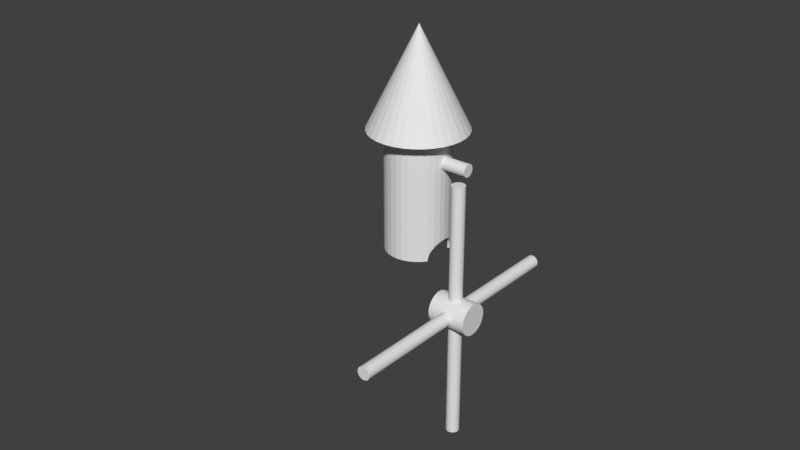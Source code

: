 # Source: windmill.blend  (saved by Blender 2.79.0; exported with 4.5.12 LTS)
import bpy
from mathutils import Matrix  # noqa: F401  (used for matrix-valued properties, if any)

bpy.ops.wm.read_factory_settings(use_empty=True)
scene = bpy.context.scene
scene.name = 'Scene'

# ---- collections
col_collection_5 = bpy.data.collections.new('Collection 5'); scene.collection.children.link(col_collection_5)

# ---- world
world_world = bpy.data.worlds.new('World'); scene.world = world_world
world_world.color = (0.05088, 0.05088, 0.05088)
world_world.use_sun_shadow = False
world_world.sun_shadow_jitter_overblur = 0.0
world_world.cycles.sampling_method = 'MANUAL'

# ---- meshes
me_cylinder_010 = bpy.data.meshes.new('Cylinder.010')
me_cylinder_010.from_pydata([(-3.875e-14, 0.8, -13.22), (0.0, 0.8, 1.0), (0.1561, 0.7846, -13.22), (0.1561, 0.7846, 1.0), (0.3061, 0.7391, -13.22), (0.3061, 0.7391, 1.0), (0.4445, 0.6652, -13.22), (0.4445, 0.6652, 1.0), (0.5657, 0.5657, -13.22), (0.5657, 0.5657, 1.0), (0.6652, 0.4445, -13.22), (0.6652, 0.4445, 1.0), (0.7391, 0.3061, -13.22), (0.7391, 0.3061, 1.0), (0.7846, 0.1561, -13.22), (0.7846, 0.1561, 1.0), (0.8, -1.704e-07, -13.22), (0.8, 6.04e-08, 1.0), (0.7846, -0.1561, -13.22), (0.7846, -0.1561, 1.0), (0.7391, -0.3061, -13.22), (0.7391, -0.3061, 1.0), (0.6652, -0.4445, -13.22), (0.6652, -0.4445, 1.0), (0.5657, -0.5657, -13.22), (0.5657, -0.5657, 1.0), (0.4445, -0.6652, -13.22), (0.4445, -0.6652, 1.0), (0.3061, -0.7391, -13.22), (0.3061, -0.7391, 1.0), (0.1561, -0.7846, -13.22), (0.1561, -0.7846, 1.0), (-2.607e-07, -0.8, -13.22), (-2.607e-07, -0.8, 1.0), (-0.1561, -0.7846, -13.22), (-0.1561, -0.7846, 1.0), (-0.3061, -0.7391, -13.22), (-0.3061, -0.7391, 1.0), (-0.4445, -0.6652, -13.22), (-0.4445, -0.6652, 1.0), (-0.5657, -0.5657, -13.22), (-0.5657, -0.5657, 1.0), (-0.6652, -0.4445, -13.22), (-0.6652, -0.4445, 1.0), (-0.7391, -0.3061, -13.22), (-0.7391, -0.3061, 1.0), (-0.7846, -0.1561, -13.22), (-0.7846, -0.1561, 1.0), (-0.8, 5.417e-07, -13.22), (-0.8, 7.725e-07, 1.0), (-0.7846, 0.1561, -13.22), (-0.7846, 0.1561, 1.0), (-0.7391, 0.3061, -13.22), (-0.7391, 0.3061, 1.0), (-0.6652, 0.4445, -13.22), (-0.6652, 0.4445, 1.0), (-0.5657, 0.5657, -13.22), (-0.5657, 0.5657, 1.0), (-0.4445, 0.6652, -13.22), (-0.4445, 0.6652, 1.0), (-0.3061, 0.7391, -13.22), (-0.3061, 0.7391, 1.0), (-0.1561, 0.7846, -13.22), (-0.1561, 0.7846, 1.0)], [], [(0, 1, 3, 2), (2, 3, 5, 4), (4, 5, 7, 6), (6, 7, 9, 8), (8, 9, 11, 10), (10, 11, 13, 12), (12, 13, 15, 14), (14, 15, 17, 16), (16, 17, 19, 18), (18, 19, 21, 20), (20, 21, 23, 22), (22, 23, 25, 24), (24, 25, 27, 26), (26, 27, 29, 28), (28, 29, 31, 30), (30, 31, 33, 32), (32, 33, 35, 34), (34, 35, 37, 36), (36, 37, 39, 38), (38, 39, 41, 40), (40, 41, 43, 42), (42, 43, 45, 44), (44, 45, 47, 46), (46, 47, 49, 48), (48, 49, 51, 50), (50, 51, 53, 52), (52, 53, 55, 54), (54, 55, 57, 56), (56, 57, 59, 58), (58, 59, 61, 60), (3, 1, 63, 61, 59, 57, 55, 53, 51, 49, 47, 45, 43, 41, 39, 37, 35, 33, 31, 29, 27, 25, 23, 21, 19, 17, 15, 13, 11, 9, 7, 5), (60, 61, 63, 62), (62, 63, 1, 0), (0, 2, 4, 6, 8, 10, 12, 14, 16, 18, 20, 22, 24, 26, 28, 30, 32, 34, 36, 38, 40, 42, 44, 46, 48, 50, 52, 54, 56, 58, 60, 62)])
me_cylinder_010.use_remesh_preserve_volume = False
me_cylinder_010.use_remesh_preserve_attributes = False
me_cylinder_010.use_mirror_vertex_groups = False
me_cylinder_010.update()
me_cylinder_009 = bpy.data.meshes.new('Cylinder.009')
me_cylinder_009.from_pydata([(-3.875e-14, 0.8, -13.22), (0.0, 0.8, 1.0), (0.1561, 0.7846, -13.22), (0.1561, 0.7846, 1.0), (0.3061, 0.7391, -13.22), (0.3061, 0.7391, 1.0), (0.4445, 0.6652, -13.22), (0.4445, 0.6652, 1.0), (0.5657, 0.5657, -13.22), (0.5657, 0.5657, 1.0), (0.6652, 0.4445, -13.22), (0.6652, 0.4445, 1.0), (0.7391, 0.3061, -13.22), (0.7391, 0.3061, 1.0), (0.7846, 0.1561, -13.22), (0.7846, 0.1561, 1.0), (0.8, -1.704e-07, -13.22), (0.8, 6.04e-08, 1.0), (0.7846, -0.1561, -13.22), (0.7846, -0.1561, 1.0), (0.7391, -0.3061, -13.22), (0.7391, -0.3061, 1.0), (0.6652, -0.4445, -13.22), (0.6652, -0.4445, 1.0), (0.5657, -0.5657, -13.22), (0.5657, -0.5657, 1.0), (0.4445, -0.6652, -13.22), (0.4445, -0.6652, 1.0), (0.3061, -0.7391, -13.22), (0.3061, -0.7391, 1.0), (0.1561, -0.7846, -13.22), (0.1561, -0.7846, 1.0), (-2.607e-07, -0.8, -13.22), (-2.607e-07, -0.8, 1.0), (-0.1561, -0.7846, -13.22), (-0.1561, -0.7846, 1.0), (-0.3061, -0.7391, -13.22), (-0.3061, -0.7391, 1.0), (-0.4445, -0.6652, -13.22), (-0.4445, -0.6652, 1.0), (-0.5657, -0.5657, -13.22), (-0.5657, -0.5657, 1.0), (-0.6652, -0.4445, -13.22), (-0.6652, -0.4445, 1.0), (-0.7391, -0.3061, -13.22), (-0.7391, -0.3061, 1.0), (-0.7846, -0.1561, -13.22), (-0.7846, -0.1561, 1.0), (-0.8, 5.417e-07, -13.22), (-0.8, 7.725e-07, 1.0), (-0.7846, 0.1561, -13.22), (-0.7846, 0.1561, 1.0), (-0.7391, 0.3061, -13.22), (-0.7391, 0.3061, 1.0), (-0.6652, 0.4445, -13.22), (-0.6652, 0.4445, 1.0), (-0.5657, 0.5657, -13.22), (-0.5657, 0.5657, 1.0), (-0.4445, 0.6652, -13.22), (-0.4445, 0.6652, 1.0), (-0.3061, 0.7391, -13.22), (-0.3061, 0.7391, 1.0), (-0.1561, 0.7846, -13.22), (-0.1561, 0.7846, 1.0)], [], [(0, 1, 3, 2), (2, 3, 5, 4), (4, 5, 7, 6), (6, 7, 9, 8), (8, 9, 11, 10), (10, 11, 13, 12), (12, 13, 15, 14), (14, 15, 17, 16), (16, 17, 19, 18), (18, 19, 21, 20), (20, 21, 23, 22), (22, 23, 25, 24), (24, 25, 27, 26), (26, 27, 29, 28), (28, 29, 31, 30), (30, 31, 33, 32), (32, 33, 35, 34), (34, 35, 37, 36), (36, 37, 39, 38), (38, 39, 41, 40), (40, 41, 43, 42), (42, 43, 45, 44), (44, 45, 47, 46), (46, 47, 49, 48), (48, 49, 51, 50), (50, 51, 53, 52), (52, 53, 55, 54), (54, 55, 57, 56), (56, 57, 59, 58), (58, 59, 61, 60), (3, 1, 63, 61, 59, 57, 55, 53, 51, 49, 47, 45, 43, 41, 39, 37, 35, 33, 31, 29, 27, 25, 23, 21, 19, 17, 15, 13, 11, 9, 7, 5), (60, 61, 63, 62), (62, 63, 1, 0), (0, 2, 4, 6, 8, 10, 12, 14, 16, 18, 20, 22, 24, 26, 28, 30, 32, 34, 36, 38, 40, 42, 44, 46, 48, 50, 52, 54, 56, 58, 60, 62)])
me_cylinder_009.use_remesh_preserve_volume = False
me_cylinder_009.use_remesh_preserve_attributes = False
me_cylinder_009.use_mirror_vertex_groups = False
me_cylinder_009.update()
me_cylinder_008 = bpy.data.meshes.new('Cylinder.008')
me_cylinder_008.from_pydata([(-3.875e-14, 0.8, -13.22), (0.0, 0.8, 1.0), (0.1561, 0.7846, -13.22), (0.1561, 0.7846, 1.0), (0.3061, 0.7391, -13.22), (0.3061, 0.7391, 1.0), (0.4445, 0.6652, -13.22), (0.4445, 0.6652, 1.0), (0.5657, 0.5657, -13.22), (0.5657, 0.5657, 1.0), (0.6652, 0.4445, -13.22), (0.6652, 0.4445, 1.0), (0.7391, 0.3061, -13.22), (0.7391, 0.3061, 1.0), (0.7846, 0.1561, -13.22), (0.7846, 0.1561, 1.0), (0.8, -1.704e-07, -13.22), (0.8, 6.04e-08, 1.0), (0.7846, -0.1561, -13.22), (0.7846, -0.1561, 1.0), (0.7391, -0.3061, -13.22), (0.7391, -0.3061, 1.0), (0.6652, -0.4445, -13.22), (0.6652, -0.4445, 1.0), (0.5657, -0.5657, -13.22), (0.5657, -0.5657, 1.0), (0.4445, -0.6652, -13.22), (0.4445, -0.6652, 1.0), (0.3061, -0.7391, -13.22), (0.3061, -0.7391, 1.0), (0.1561, -0.7846, -13.22), (0.1561, -0.7846, 1.0), (-2.607e-07, -0.8, -13.22), (-2.607e-07, -0.8, 1.0), (-0.1561, -0.7846, -13.22), (-0.1561, -0.7846, 1.0), (-0.3061, -0.7391, -13.22), (-0.3061, -0.7391, 1.0), (-0.4445, -0.6652, -13.22), (-0.4445, -0.6652, 1.0), (-0.5657, -0.5657, -13.22), (-0.5657, -0.5657, 1.0), (-0.6652, -0.4445, -13.22), (-0.6652, -0.4445, 1.0), (-0.7391, -0.3061, -13.22), (-0.7391, -0.3061, 1.0), (-0.7846, -0.1561, -13.22), (-0.7846, -0.1561, 1.0), (-0.8, 5.417e-07, -13.22), (-0.8, 7.725e-07, 1.0), (-0.7846, 0.1561, -13.22), (-0.7846, 0.1561, 1.0), (-0.7391, 0.3061, -13.22), (-0.7391, 0.3061, 1.0), (-0.6652, 0.4445, -13.22), (-0.6652, 0.4445, 1.0), (-0.5657, 0.5657, -13.22), (-0.5657, 0.5657, 1.0), (-0.4445, 0.6652, -13.22), (-0.4445, 0.6652, 1.0), (-0.3061, 0.7391, -13.22), (-0.3061, 0.7391, 1.0), (-0.1561, 0.7846, -13.22), (-0.1561, 0.7846, 1.0)], [], [(0, 1, 3, 2), (2, 3, 5, 4), (4, 5, 7, 6), (6, 7, 9, 8), (8, 9, 11, 10), (10, 11, 13, 12), (12, 13, 15, 14), (14, 15, 17, 16), (16, 17, 19, 18), (18, 19, 21, 20), (20, 21, 23, 22), (22, 23, 25, 24), (24, 25, 27, 26), (26, 27, 29, 28), (28, 29, 31, 30), (30, 31, 33, 32), (32, 33, 35, 34), (34, 35, 37, 36), (36, 37, 39, 38), (38, 39, 41, 40), (40, 41, 43, 42), (42, 43, 45, 44), (44, 45, 47, 46), (46, 47, 49, 48), (48, 49, 51, 50), (50, 51, 53, 52), (52, 53, 55, 54), (54, 55, 57, 56), (56, 57, 59, 58), (58, 59, 61, 60), (3, 1, 63, 61, 59, 57, 55, 53, 51, 49, 47, 45, 43, 41, 39, 37, 35, 33, 31, 29, 27, 25, 23, 21, 19, 17, 15, 13, 11, 9, 7, 5), (60, 61, 63, 62), (62, 63, 1, 0), (0, 2, 4, 6, 8, 10, 12, 14, 16, 18, 20, 22, 24, 26, 28, 30, 32, 34, 36, 38, 40, 42, 44, 46, 48, 50, 52, 54, 56, 58, 60, 62)])
me_cylinder_008.use_remesh_preserve_volume = False
me_cylinder_008.use_remesh_preserve_attributes = False
me_cylinder_008.use_mirror_vertex_groups = False
me_cylinder_008.update()
me_cylinder_006 = bpy.data.meshes.new('Cylinder.006')
me_cylinder_006.from_pydata([(-3.875e-14, 0.8, -13.22), (0.0, 0.8, 1.0), (0.1561, 0.7846, -13.22), (0.1561, 0.7846, 1.0), (0.3061, 0.7391, -13.22), (0.3061, 0.7391, 1.0), (0.4445, 0.6652, -13.22), (0.4445, 0.6652, 1.0), (0.5657, 0.5657, -13.22), (0.5657, 0.5657, 1.0), (0.6652, 0.4445, -13.22), (0.6652, 0.4445, 1.0), (0.7391, 0.3061, -13.22), (0.7391, 0.3061, 1.0), (0.7846, 0.1561, -13.22), (0.7846, 0.1561, 1.0), (0.8, -1.704e-07, -13.22), (0.8, 6.04e-08, 1.0), (0.7846, -0.1561, -13.22), (0.7846, -0.1561, 1.0), (0.7391, -0.3061, -13.22), (0.7391, -0.3061, 1.0), (0.6652, -0.4445, -13.22), (0.6652, -0.4445, 1.0), (0.5657, -0.5657, -13.22), (0.5657, -0.5657, 1.0), (0.4445, -0.6652, -13.22), (0.4445, -0.6652, 1.0), (0.3061, -0.7391, -13.22), (0.3061, -0.7391, 1.0), (0.1561, -0.7846, -13.22), (0.1561, -0.7846, 1.0), (-2.607e-07, -0.8, -13.22), (-2.607e-07, -0.8, 1.0), (-0.1561, -0.7846, -13.22), (-0.1561, -0.7846, 1.0), (-0.3061, -0.7391, -13.22), (-0.3061, -0.7391, 1.0), (-0.4445, -0.6652, -13.22), (-0.4445, -0.6652, 1.0), (-0.5657, -0.5657, -13.22), (-0.5657, -0.5657, 1.0), (-0.6652, -0.4445, -13.22), (-0.6652, -0.4445, 1.0), (-0.7391, -0.3061, -13.22), (-0.7391, -0.3061, 1.0), (-0.7846, -0.1561, -13.22), (-0.7846, -0.1561, 1.0), (-0.8, 5.417e-07, -13.22), (-0.8, 7.725e-07, 1.0), (-0.7846, 0.1561, -13.22), (-0.7846, 0.1561, 1.0), (-0.7391, 0.3061, -13.22), (-0.7391, 0.3061, 1.0), (-0.6652, 0.4445, -13.22), (-0.6652, 0.4445, 1.0), (-0.5657, 0.5657, -13.22), (-0.5657, 0.5657, 1.0), (-0.4445, 0.6652, -13.22), (-0.4445, 0.6652, 1.0), (-0.3061, 0.7391, -13.22), (-0.3061, 0.7391, 1.0), (-0.1561, 0.7846, -13.22), (-0.1561, 0.7846, 1.0)], [], [(0, 1, 3, 2), (2, 3, 5, 4), (4, 5, 7, 6), (6, 7, 9, 8), (8, 9, 11, 10), (10, 11, 13, 12), (12, 13, 15, 14), (14, 15, 17, 16), (16, 17, 19, 18), (18, 19, 21, 20), (20, 21, 23, 22), (22, 23, 25, 24), (24, 25, 27, 26), (26, 27, 29, 28), (28, 29, 31, 30), (30, 31, 33, 32), (32, 33, 35, 34), (34, 35, 37, 36), (36, 37, 39, 38), (38, 39, 41, 40), (40, 41, 43, 42), (42, 43, 45, 44), (44, 45, 47, 46), (46, 47, 49, 48), (48, 49, 51, 50), (50, 51, 53, 52), (52, 53, 55, 54), (54, 55, 57, 56), (56, 57, 59, 58), (58, 59, 61, 60), (3, 1, 63, 61, 59, 57, 55, 53, 51, 49, 47, 45, 43, 41, 39, 37, 35, 33, 31, 29, 27, 25, 23, 21, 19, 17, 15, 13, 11, 9, 7, 5), (60, 61, 63, 62), (62, 63, 1, 0), (0, 2, 4, 6, 8, 10, 12, 14, 16, 18, 20, 22, 24, 26, 28, 30, 32, 34, 36, 38, 40, 42, 44, 46, 48, 50, 52, 54, 56, 58, 60, 62)])
me_cylinder_006.use_remesh_preserve_volume = False
me_cylinder_006.use_remesh_preserve_attributes = False
me_cylinder_006.use_mirror_vertex_groups = False
me_cylinder_006.update()
me_cylinder_005 = bpy.data.meshes.new('Cylinder.005')
me_cylinder_005.from_pydata([(0.0, 0.8, -1.0), (0.0, 0.8, 1.0), (0.1561, 0.7846, -1.0), (0.1561, 0.7846, 1.0), (0.3061, 0.7391, -1.0), (0.3061, 0.7391, 1.0), (0.4445, 0.6652, -1.0), (0.4445, 0.6652, 1.0), (0.5657, 0.5657, -1.0), (0.5657, 0.5657, 1.0), (0.6652, 0.4445, -1.0), (0.6652, 0.4445, 1.0), (0.7391, 0.3061, -1.0), (0.7391, 0.3061, 1.0), (0.7846, 0.1561, -1.0), (0.7846, 0.1561, 1.0), (0.8, 6.04e-08, -1.0), (0.8, 6.04e-08, 1.0), (0.7846, -0.1561, -1.0), (0.7846, -0.1561, 1.0), (0.7391, -0.3061, -1.0), (0.7391, -0.3061, 1.0), (0.6652, -0.4445, -1.0), (0.6652, -0.4445, 1.0), (0.5657, -0.5657, -1.0), (0.5657, -0.5657, 1.0), (0.4445, -0.6652, -1.0), (0.4445, -0.6652, 1.0), (0.3061, -0.7391, -1.0), (0.3061, -0.7391, 1.0), (0.1561, -0.7846, -1.0), (0.1561, -0.7846, 1.0), (-2.607e-07, -0.8, -1.0), (-2.607e-07, -0.8, 1.0), (-0.1561, -0.7846, -1.0), (-0.1561, -0.7846, 1.0), (-0.3061, -0.7391, -1.0), (-0.3061, -0.7391, 1.0), (-0.4445, -0.6652, -1.0), (-0.4445, -0.6652, 1.0), (-0.5657, -0.5657, -1.0), (-0.5657, -0.5657, 1.0), (-0.6652, -0.4445, -1.0), (-0.6652, -0.4445, 1.0), (-0.7391, -0.3061, -1.0), (-0.7391, -0.3061, 1.0), (-0.7846, -0.1561, -1.0), (-0.7846, -0.1561, 1.0), (-0.8, 7.725e-07, -1.0), (-0.8, 7.725e-07, 1.0), (-0.7846, 0.1561, -1.0), (-0.7846, 0.1561, 1.0), (-0.7391, 0.3061, -1.0), (-0.7391, 0.3061, 1.0), (-0.6652, 0.4445, -1.0), (-0.6652, 0.4445, 1.0), (-0.5657, 0.5657, -1.0), (-0.5657, 0.5657, 1.0), (-0.4445, 0.6652, -1.0), (-0.4445, 0.6652, 1.0), (-0.3061, 0.7391, -1.0), (-0.3061, 0.7391, 1.0), (-0.1561, 0.7846, -1.0), (-0.1561, 0.7846, 1.0), (-0.4673, 0.06398, 1.0), (-0.4548, 0.1254, 1.0), (-0.4346, 0.1836, 1.0), (-0.4072, 0.238, 1.0), (-0.3734, 0.2882, 1.0), (-0.3335, 0.3335, 1.0), (-0.2882, 0.3733, 1.0), (-0.238, 0.4072, 1.0), (-0.1836, 0.4346, 1.0), (-0.1254, 0.4548, 1.0), (-0.06399, 0.4673, 1.0), (-1.146e-05, 0.4716, 1.0), (0.06397, 0.4673, 1.0), (0.1253, 0.4548, 1.0), (0.1835, 0.4346, 1.0), (0.238, 0.4072, 1.0), (0.2882, 0.3733, 1.0), (0.3335, 0.3335, 1.0), (0.3733, 0.2882, 1.0), (0.4072, 0.238, 1.0), (0.4346, 0.1836, 1.0), (0.4548, 0.1254, 1.0), (0.4673, 0.06398, 1.0), (0.4716, 9.537e-07, 1.0), (0.4673, -0.06398, 1.0), (0.4548, -0.1254, 1.0), (0.4346, -0.1836, 1.0), (0.4072, -0.238, 1.0), (0.3733, -0.2882, 1.0), (0.3335, -0.3335, 1.0), (0.2882, -0.3733, 1.0), (0.238, -0.4072, 1.0), (0.1835, -0.4346, 1.0), (0.1253, -0.4548, 1.0), (0.06397, -0.4673, 1.0), (-1.142e-05, -0.4716, 1.0), (-0.06399, -0.4673, 1.0), (-0.1254, -0.4548, 1.0), (-0.1836, -0.4346, 1.0), (-0.238, -0.4072, 1.0), (-0.2882, -0.3733, 1.0), (-0.3335, -0.3335, 1.0), (-0.3734, -0.2882, 1.0), (-0.4072, -0.238, 1.0), (-0.4346, -0.1836, 1.0), (-0.4548, -0.1254, 1.0), (-0.4673, -0.06398, 1.0), (-0.4717, 8.345e-07, 1.0), (-0.4673, 0.06398, -1.0), (-0.4548, 0.1254, -1.0), (-0.4346, 0.1836, -1.0), (-0.4072, 0.238, -1.0), (-0.3734, 0.2882, -1.0), (-0.3335, 0.3335, -1.0), (-0.2882, 0.3733, -1.0), (-0.238, 0.4072, -1.0), (-0.1836, 0.4346, -1.0), (-0.1254, 0.4548, -1.0), (-0.06399, 0.4673, -1.0), (-1.144e-05, 0.4716, -1.0), (0.06397, 0.4673, -1.0), (0.1253, 0.4548, -1.0), (0.1835, 0.4346, -1.0), (0.238, 0.4072, -1.0), (0.2882, 0.3733, -1.0), (0.3335, 0.3335, -1.0), (0.3733, 0.2882, -1.0), (0.4072, 0.238, -1.0), (0.4346, 0.1836, -1.0), (0.4548, 0.1254, -1.0), (0.4673, 0.06398, -1.0), (0.4716, 9.835e-07, -1.0), (0.4673, -0.06398, -1.0), (0.4548, -0.1254, -1.0), (0.4346, -0.1836, -1.0), (0.4072, -0.238, -1.0), (0.3733, -0.2882, -1.0), (0.3335, -0.3335, -1.0), (0.2882, -0.3733, -1.0), (0.238, -0.4072, -1.0), (0.1835, -0.4346, -1.0), (0.1253, -0.4548, -1.0), (0.06397, -0.4673, -1.0), (-1.144e-05, -0.4716, -1.0), (-0.06399, -0.4673, -1.0), (-0.1254, -0.4548, -1.0), (-0.1836, -0.4346, -1.0), (-0.238, -0.4072, -1.0), (-0.2882, -0.3733, -1.0), (-0.3335, -0.3335, -1.0), (-0.3734, -0.2882, -1.0), (-0.4072, -0.238, -1.0), (-0.4346, -0.1836, -1.0), (-0.4548, -0.1254, -1.0), (-0.4673, -0.06398, -1.0), (-0.4717, 1.073e-06, -1.0)], [], [(0, 1, 3, 2), (2, 3, 5, 4), (4, 5, 7, 6), (6, 7, 9, 8), (8, 9, 11, 10), (10, 11, 13, 12), (12, 13, 15, 14), (14, 15, 17, 16), (16, 17, 19, 18), (18, 19, 21, 20), (20, 21, 23, 22), (22, 23, 25, 24), (24, 25, 27, 26), (26, 27, 29, 28), (28, 29, 31, 30), (30, 31, 33, 32), (32, 33, 35, 34), (34, 35, 37, 36), (36, 37, 39, 38), (38, 39, 41, 40), (40, 41, 43, 42), (42, 43, 45, 44), (44, 45, 47, 46), (46, 47, 49, 48), (48, 49, 51, 50), (50, 51, 53, 52), (52, 53, 55, 54), (54, 55, 57, 56), (56, 57, 59, 58), (58, 59, 61, 60), (3, 1, 63, 61, 59, 57, 55, 53, 51, 49, 111, 64, 65, 66, 67, 68, 69, 70, 71, 72, 73, 74, 75, 76, 77, 78, 79, 80, 81, 82, 83, 84, 85, 86, 87, 17, 15, 13, 11, 9, 7, 5), (60, 61, 63, 62), (62, 63, 1, 0), (0, 2, 4, 6, 8, 10, 12, 14, 16, 135, 134, 133, 132, 131, 130, 129, 128, 127, 126, 125, 124, 123, 122, 121, 120, 119, 118, 117, 116, 115, 114, 113, 112, 159, 48, 50, 52, 54, 56, 58, 60, 62), (17, 87, 88, 89, 90, 91, 92, 93, 94, 95, 96, 97, 98, 99, 100, 101, 102, 103, 104, 105, 106, 107, 108, 109, 110, 111, 49, 47, 45, 43, 41, 39, 37, 35, 33, 31, 29, 27, 25, 23, 21, 19), (48, 159, 158, 157, 156, 155, 154, 153, 152, 151, 150, 149, 148, 147, 146, 145, 144, 143, 142, 141, 140, 139, 138, 137, 136, 135, 16, 18, 20, 22, 24, 26, 28, 30, 32, 34, 36, 38, 40, 42, 44, 46), (64, 111, 110, 109, 108, 107, 106, 105, 104, 103, 102, 101, 100, 99, 98, 97, 96, 95, 94, 93, 92, 91, 90, 89, 88, 87, 86, 85, 84, 83, 82, 81, 80, 79, 78, 77, 76, 75, 74, 73, 72, 71, 70, 69, 68, 67, 66, 65)])
me_cylinder_005.use_remesh_preserve_volume = False
me_cylinder_005.use_remesh_preserve_attributes = False
me_cylinder_005.use_mirror_vertex_groups = False
me_cylinder_005.update()
me_cylinder_003 = bpy.data.meshes.new('Cylinder.003')
me_cylinder_003.from_pydata([(0.0, 0.8, -1.0), (-6.528e-08, 0.8, 2.493), (0.1561, 0.7846, -1.0), (0.1561, 0.7846, 2.493), (0.3061, 0.7391, -1.0), (0.3061, 0.7391, 2.493), (0.4445, 0.6652, -1.0), (0.4445, 0.6652, 2.493), (0.5657, 0.5657, -1.0), (0.5657, 0.5657, 2.493), (0.6652, 0.4445, -1.0), (0.6652, 0.4445, 2.493), (0.7391, 0.3061, -1.0), (0.7391, 0.3061, 2.493), (0.7846, 0.1561, -1.0), (0.7846, 0.1561, 2.493), (0.8, 6.04e-08, -1.0), (0.8, 6.04e-08, 2.493), (0.7846, -0.1561, -1.0), (0.7846, -0.1561, 2.493), (0.7391, -0.3061, -1.0), (0.7391, -0.3061, 2.493), (0.6652, -0.4445, -1.0), (0.6652, -0.4445, 2.493), (0.5657, -0.5657, -1.0), (0.5657, -0.5657, 2.493), (0.4445, -0.6652, -1.0), (0.4445, -0.6652, 2.493), (0.3061, -0.7391, -1.0), (0.3061, -0.7391, 2.493), (0.1561, -0.7846, -1.0), (0.1561, -0.7846, 2.493), (-2.607e-07, -0.8, -1.0), (-3.26e-07, -0.8, 2.493), (-0.1561, -0.7846, -1.0), (-0.1561, -0.7846, 2.493), (-0.3061, -0.7391, -1.0), (-0.3061, -0.7391, 2.493), (-0.4445, -0.6652, -1.0), (-0.4445, -0.6652, 2.493), (-0.5657, -0.5657, -1.0), (-0.5657, -0.5657, 2.493), (-0.6652, -0.4445, -1.0), (-0.6652, -0.4445, 2.493), (-0.7391, -0.3061, -1.0), (-0.7391, -0.3061, 2.493), (-0.7846, -0.1561, -1.0), (-0.7846, -0.1561, 2.493), (-0.8, 7.725e-07, -1.0), (-0.8, 7.725e-07, 2.493), (-0.7846, 0.1561, -1.0), (-0.7846, 0.1561, 2.493), (-0.7391, 0.3061, -1.0), (-0.7391, 0.3061, 2.493), (-0.6652, 0.4445, -1.0), (-0.6652, 0.4445, 2.493), (-0.5657, 0.5657, -1.0), (-0.5657, 0.5657, 2.493), (-0.4445, 0.6652, -1.0), (-0.4445, 0.6652, 2.493), (-0.3061, 0.7391, -1.0), (-0.3061, 0.7391, 2.493), (-0.1561, 0.7846, -1.0), (-0.1561, 0.7846, 2.493)], [], [(0, 1, 3, 2), (2, 3, 5, 4), (4, 5, 7, 6), (6, 7, 9, 8), (8, 9, 11, 10), (10, 11, 13, 12), (12, 13, 15, 14), (14, 15, 17, 16), (16, 17, 19, 18), (18, 19, 21, 20), (20, 21, 23, 22), (22, 23, 25, 24), (24, 25, 27, 26), (26, 27, 29, 28), (28, 29, 31, 30), (30, 31, 33, 32), (32, 33, 35, 34), (34, 35, 37, 36), (36, 37, 39, 38), (38, 39, 41, 40), (40, 41, 43, 42), (42, 43, 45, 44), (44, 45, 47, 46), (46, 47, 49, 48), (48, 49, 51, 50), (50, 51, 53, 52), (52, 53, 55, 54), (54, 55, 57, 56), (56, 57, 59, 58), (58, 59, 61, 60), (3, 1, 63, 61, 59, 57, 55, 53, 51, 49, 47, 45, 43, 41, 39, 37, 35, 33, 31, 29, 27, 25, 23, 21, 19, 17, 15, 13, 11, 9, 7, 5), (60, 61, 63, 62), (62, 63, 1, 0), (0, 2, 4, 6, 8, 10, 12, 14, 16, 18, 20, 22, 24, 26, 28, 30, 32, 34, 36, 38, 40, 42, 44, 46, 48, 50, 52, 54, 56, 58, 60, 62)])
me_cylinder_003.use_remesh_preserve_volume = False
me_cylinder_003.use_remesh_preserve_attributes = False
me_cylinder_003.use_mirror_vertex_groups = False
me_cylinder_003.update()
me_cone = bpy.data.meshes.new('Cone')
me_cone.from_pydata([(-6.246e-08, 1.526, -1.0), (0.0, -1.467e-07, 2.096), (0.2977, 1.497, -1.0), (0.584, 1.41, -1.0), (0.8478, 1.269, -1.0), (1.079, 1.079, -1.0), (1.269, 0.8478, -1.0), (1.41, 0.584, -1.0), (1.497, 0.2977, -1.0), (1.526, -3.469e-08, -1.0), (1.497, -0.2977, -1.0), (1.41, -0.584, -1.0), (1.269, -0.8478, -1.0), (1.079, -1.079, -1.0), (0.8478, -1.269, -1.0), (0.584, -1.41, -1.0), (0.2977, -1.497, -1.0), (-5.597e-07, -1.526, -1.0), (-0.2977, -1.497, -1.0), (-0.584, -1.41, -1.0), (-0.8478, -1.269, -1.0), (-1.079, -1.079, -1.0), (-1.269, -0.8478, -1.0), (-1.41, -0.584, -1.0), (-1.497, -0.2977, -1.0), (-1.526, 1.324e-06, -1.0), (-1.497, 0.2977, -1.0), (-1.41, 0.584, -1.0), (-1.269, 0.8478, -1.0), (-1.079, 1.079, -1.0), (-0.8478, 1.269, -1.0), (-0.584, 1.41, -1.0), (-0.2977, 1.497, -1.0)], [], [(0, 1, 2), (2, 1, 3), (3, 1, 4), (4, 1, 5), (5, 1, 6), (6, 1, 7), (7, 1, 8), (8, 1, 9), (9, 1, 10), (10, 1, 11), (11, 1, 12), (12, 1, 13), (13, 1, 14), (14, 1, 15), (15, 1, 16), (16, 1, 17), (17, 1, 18), (18, 1, 19), (19, 1, 20), (20, 1, 21), (21, 1, 22), (22, 1, 23), (23, 1, 24), (24, 1, 25), (25, 1, 26), (26, 1, 27), (27, 1, 28), (28, 1, 29), (29, 1, 30), (30, 1, 31), (31, 1, 32), (32, 1, 0), (0, 2, 3, 4, 5, 6, 7, 8, 9, 10, 11, 12, 13, 14, 15, 16, 17, 18, 19, 20, 21, 22, 23, 24, 25, 26, 27, 28, 29, 30, 31, 32)])
me_cone.use_remesh_preserve_volume = False
me_cone.use_remesh_preserve_attributes = False
me_cone.use_mirror_vertex_groups = False
me_cone.update()
me_cylinder = bpy.data.meshes.new('Cylinder')
me_cylinder.from_pydata([(0.0, 1.0, -1.0), (0.01231, 0.9877, 2.846), (0.1951, 0.9808, -1.0), (0.2074, 0.9685, 2.846), (0.3827, 0.9239, -1.0), (0.395, 0.9116, 2.846), (0.5556, 0.8315, -1.0), (0.5679, 0.8192, 2.846), (0.7071, 0.7071, -1.0), (0.7194, 0.6948, 2.846), (0.8315, 0.5556, -1.0), (0.8438, 0.5433, 2.846), (0.9362, 0.3704, 2.846), (0.9931, 0.1828, 2.846), (1.012, -0.01231, 2.846), (0.9931, -0.2074, 2.846), (0.9362, -0.395, 2.846), (0.8315, -0.5556, -1.0), (0.8438, -0.5679, 2.846), (0.7071, -0.7071, -1.0), (0.7194, -0.7194, 2.846), (0.5556, -0.8315, -1.0), (0.5679, -0.8438, 2.846), (0.3827, -0.9239, -1.0), (0.395, -0.9362, 2.846), (0.1951, -0.9808, -1.0), (0.2074, -0.9931, 2.846), (-3.258e-07, -1.0, -1.0), (0.01231, -1.012, 2.846), (-0.1951, -0.9808, -1.0), (-0.1828, -0.9931, 2.846), (-0.3827, -0.9239, -1.0), (-0.3704, -0.9362, 2.846), (-0.5556, -0.8315, -1.0), (-0.5433, -0.8438, 2.846), (-0.7071, -0.7071, -1.0), (-0.6948, -0.7194, 2.846), (-0.8315, -0.5556, -1.0), (-0.8192, -0.5679, 2.846), (-0.9116, -0.395, 2.846), (-0.9685, -0.2074, 2.846), (-0.9877, -0.01231, 2.846), (-0.9685, 0.1828, 2.846), (-0.9116, 0.3704, 2.846), (-0.8315, 0.5556, -1.0), (-0.8192, 0.5433, 2.846), (-0.7071, 0.7071, -1.0), (-0.6948, 0.6948, 2.846), (-0.5556, 0.8315, -1.0), (-0.5433, 0.8192, 2.846), (-0.3827, 0.9239, -1.0), (-0.3704, 0.9116, 2.846), (-0.1951, 0.9808, -1.0), (-0.1828, 0.9685, 2.846), (0.3827, 0.9239, -0.2232), (-0.8315, -0.5556, -0.2355), (0.9808, -0.1951, -0.2356), (-0.7071, 0.7071, -0.2223), (-3.258e-07, -1.0, -0.2217), (0.7071, 0.7071, -0.2223), (0.0, 1.0, -0.2217), (0.8315, -0.5556, -0.2355), (-0.9808, -0.1951, -0.2356), (-0.3827, 0.9239, -0.2232), (-0.3827, -0.9239, -0.2232), (0.9239, 0.3827, -0.2232), (-0.9808, 0.1951, -0.2356), (0.5556, -0.8315, -0.2355), (0.1951, 0.9808, -0.2356), (-0.7071, -0.7071, -0.2223), (1.0, 7.55e-08, -0.2217), (-0.8315, 0.5556, -0.2355), (0.1951, -0.9808, -0.2356), (0.5556, 0.8315, -0.2355), (-0.9239, -0.3827, -0.2232), (0.9239, -0.3827, -0.2232), (-0.5556, 0.8315, -0.2355), (-0.1951, -0.9808, -0.2356), (0.8315, 0.5556, -0.2355), (-1.0, 9.656e-07, -0.2217), (0.7071, -0.7071, -0.2223), (-0.1951, 0.9808, -0.2356), (-0.5556, -0.8315, -0.2355), (0.9808, 0.1951, -0.2356), (-0.9239, 0.3827, -0.2232), (0.3827, -0.9239, -0.2232), (0.2645, 0.9597, -0.1894), (0.9867, 0.1351, -0.1928), (0.5025, -0.8598, -0.193), (0.3888, -0.9206, -0.2157), (-0.6084, -0.7882, -0.192), (-0.9597, 0.2645, -0.1894), (-0.2645, 0.9597, -0.1894), (0.1351, 0.9867, -0.1928), (0.9597, 0.2645, -0.1894), (0.6084, -0.7882, -0.192), (-0.3888, -0.9206, -0.2157), (-0.5025, -0.8598, -0.193), (-0.9867, 0.1351, -0.1928), (0.8598, 0.5025, -0.193), (0.9206, 0.3888, -0.2157), (0.7882, -0.6084, -0.192), (-0.2645, -0.9597, -0.1894), (-0.9867, -0.1351, -0.1928), (-0.5025, 0.8598, -0.193), (-0.3888, 0.9206, -0.2157), (0.7882, 0.6084, -0.192), (0.9206, -0.3888, -0.2157), (0.8598, -0.5025, -0.193), (-0.1351, -0.9867, -0.1928), (-0.9597, -0.2645, -0.1894), (-0.6084, 0.7882, -0.192), (0.6084, 0.7882, -0.192), (0.9597, -0.2645, -0.1894), (0.1351, -0.9867, -0.1928), (-0.8598, -0.5025, -0.193), (-0.9206, -0.3888, -0.2157), (-0.7882, 0.6084, -0.192), (0.3888, 0.9206, -0.2157), (0.5025, 0.8598, -0.193), (0.9867, -0.1351, -0.1928), (0.2645, -0.9597, -0.1894), (-0.7882, -0.6084, -0.192), (-0.9206, 0.3888, -0.2157), (-0.8598, 0.5025, -0.193), (-0.1351, 0.9867, -0.1928), (0.9239, 0.3827, -0.6035), (0.9808, 0.1951, -0.4853), (0.8334, -0.5519, -1.0), (1.0, 7.55e-08, -0.4489), (0.9808, -0.1951, -0.4855), (0.9239, -0.3827, -0.604), (0.8361, -0.5469, -0.9262), (0.8439, -0.5323, -0.8544), (0.8566, -0.5086, -0.7862), (0.8737, -0.4766, -0.7224), (0.8949, -0.4369, -0.6637), (0.9199, -0.3902, -0.6107), (0.9926, 0.07523, -0.4539), (0.9855, 0.1471, -0.4686), (0.9856, -0.1465, -0.4686), (0.9927, -0.07462, -0.4539), (0.9195, 0.3908, -0.6107), (0.8946, 0.4375, -0.6637), (0.8734, 0.4772, -0.7224), (0.8563, 0.5092, -0.7862), (0.8436, 0.5329, -0.8544), (0.8357, 0.5476, -0.9262), (0.9377, -0.3371, -0.564), (0.9555, -0.2784, -0.5243), (0.9749, -0.2146, -0.4923), (0.9747, 0.2153, -0.4923), (0.9553, 0.279, -0.5243), (0.9375, 0.3378, -0.564), (-0.9808, -0.1951, -0.4855), (-1.0, 9.656e-07, -0.4489), (-0.9808, 0.1951, -0.4853), (-0.9239, 0.3827, -0.6035), (-0.8334, -0.5519, -1.0), (-0.9239, -0.3827, -0.604), (-0.9377, -0.3371, -0.564), (-0.9555, -0.2784, -0.5243), (-0.9749, -0.2146, -0.4923), (-0.9195, 0.3908, -0.6107), (-0.8946, 0.4375, -0.6637), (-0.8734, 0.4772, -0.7224), (-0.8563, 0.5092, -0.7862), (-0.8436, 0.5329, -0.8544), (-0.8357, 0.5476, -0.9262), (-0.9856, -0.1465, -0.4686), (-0.9927, -0.07462, -0.4539), (-0.9926, 0.07523, -0.4539), (-0.9855, 0.1471, -0.4686), (-0.8361, -0.5469, -0.9262), (-0.8439, -0.5323, -0.8544), (-0.8566, -0.5086, -0.7862), (-0.8737, -0.4766, -0.7224), (-0.8949, -0.4369, -0.6637), (-0.9199, -0.3902, -0.6107), (-0.9747, 0.2153, -0.4923), (-0.9553, 0.279, -0.5243), (-0.9375, 0.3378, -0.564)], [], [(0, 60, 93, 68, 2), (2, 68, 86, 54, 4), (4, 54, 118, 119, 73, 6), (6, 73, 112, 59, 8), (8, 59, 106, 78, 10), (17, 61, 101, 80, 19), (19, 80, 95, 67, 21), (21, 67, 88, 89, 85, 23), (23, 85, 121, 72, 25), (25, 72, 114, 58, 27), (27, 58, 109, 77, 29), (29, 77, 102, 64, 31), (31, 64, 96, 97, 82, 33), (33, 82, 90, 69, 35), (35, 69, 122, 55, 37), (37, 55, 115, 116, 74, 159, 178, 177, 176, 175, 174, 173, 158), (44, 71, 117, 57, 46), (46, 57, 111, 76, 48), (48, 76, 104, 105, 63, 50), (50, 63, 92, 81, 52), (52, 81, 125, 60, 0), (54, 86, 68, 3, 5), (70, 87, 83, 13, 14), (85, 89, 88, 67, 22, 24), (69, 90, 82, 34, 36), (84, 91, 66, 42, 43), (81, 92, 63, 51, 53), (68, 93, 60, 1, 3), (83, 94, 65, 12, 13), (67, 95, 80, 20, 22), (82, 97, 96, 64, 32, 34), (66, 98, 79, 41, 42), (65, 100, 99, 78, 11, 12), (80, 101, 61, 18, 20), (64, 102, 77, 30, 32), (79, 103, 62, 40, 41), (63, 105, 104, 76, 49, 51), (78, 106, 59, 9, 11), (61, 108, 107, 75, 16, 18), (77, 109, 58, 28, 30), (62, 110, 74, 39, 40), (76, 111, 57, 47, 49), (59, 112, 73, 7, 9), (75, 113, 56, 15, 16), (58, 114, 72, 26, 28), (74, 116, 115, 55, 38, 39), (57, 117, 71, 45, 47), (73, 119, 118, 54, 5, 7), (56, 120, 70, 14, 15), (72, 121, 85, 24, 26), (55, 122, 69, 36, 38), (71, 124, 123, 84, 43, 45), (60, 125, 81, 53, 1), (128, 132, 133, 134, 135, 136, 137, 131, 75, 107, 108, 61, 17), (129, 138, 139, 127, 83, 87, 70), (130, 140, 141, 129, 70, 120, 56), (126, 142, 143, 144, 145, 146, 147, 10, 78, 99, 100, 65), (131, 148, 149, 150, 130, 56, 113, 75), (127, 151, 152, 153, 126, 65, 94, 83), (154, 162, 161, 160, 159, 74, 110, 62), (44, 168, 167, 166, 165, 164, 163, 157, 84, 123, 124, 71), (155, 170, 169, 154, 62, 103, 79), (156, 172, 171, 155, 79, 98, 66), (157, 181, 180, 179, 156, 66, 91, 84)])
me_cylinder.use_remesh_preserve_volume = False
me_cylinder.use_remesh_preserve_attributes = False
me_cylinder.use_mirror_vertex_groups = False
me_cylinder.update()

# ---- objects
ob_cylinder_006 = bpy.data.objects.new('Cylinder.006', me_cylinder_010)
ob_cylinder_005 = bpy.data.objects.new('Cylinder.005', me_cylinder_009)
ob_cylinder_004 = bpy.data.objects.new('Cylinder.004', me_cylinder_008)
ob_cylinder_002 = bpy.data.objects.new('Cylinder.002', me_cylinder_006)
ob_cylinder_003 = bpy.data.objects.new('Cylinder.003', me_cylinder_005)
ob_cylinder_001 = bpy.data.objects.new('Cylinder.001', me_cylinder_003)
ob_cone = bpy.data.objects.new('Cone', me_cone)
ob_cylinder = bpy.data.objects.new('Cylinder', me_cylinder)

# ---- transforms, parenting, visibility, modifiers, constraints
ob_cylinder_006.location = (7.197, -7.737, 5.765)
ob_cylinder_006.scale = (0.178, 0.178, 0.178)
ob_cylinder_006.lineart.crease_threshold = 0.0
ob_cylinder_005.location = (7.197, -5.179, 3.154)
ob_cylinder_005.rotation_euler = (-1.571, -2.22e-16, 2.22e-16)
ob_cylinder_005.scale = (0.178, 0.178, 0.178)
ob_cylinder_005.lineart.crease_threshold = 0.0
ob_cylinder_004.location = (7.197, -8.139, 3.154)
ob_cylinder_004.rotation_euler = (-1.571, -2.22e-16, 2.22e-16)
ob_cylinder_004.scale = (0.178, 0.178, 0.178)
ob_cylinder_004.lineart.crease_threshold = 0.0
ob_cylinder_002.location = (7.197, -7.729, 2.646)
ob_cylinder_002.scale = (0.178, 0.178, 0.178)
ob_cylinder_002.lineart.crease_threshold = 0.0
ob_cylinder_003.location = (7.214, -7.739, 3.157)
ob_cylinder_003.rotation_euler = (0.0, 1.571, 0.0)
ob_cylinder_003.scale = (0.4241, 0.4241, 0.4241)
ob_cylinder_003.lineart.crease_threshold = 0.0
ob_cylinder_001.location = (1.192, -0.01231, 2.0)
ob_cylinder_001.rotation_euler = (0.0, 1.571, 0.0)
ob_cylinder_001.scale = (0.2475, 0.2475, 0.2475)
ob_cylinder_001.lineart.crease_threshold = 0.0
ob_cone.location = (0.0, 0.0, 3.8)
ob_cone.lineart.crease_threshold = 0.0
ob_cylinder.location = (0.0, 0.0, 0.0)
ob_cylinder.lineart.crease_threshold = 0.0
_m = ob_cylinder.modifiers.new('Solidify', 'SOLIDIFY')
_m.thickness = 0.1
_m.nonmanifold_thickness_mode = 'FIXED'
_m.nonmanifold_merge_threshold = 0.0003

# ---- collection membership
col_collection_5.objects.link(ob_cylinder_006)
col_collection_5.objects.link(ob_cylinder_005)
col_collection_5.objects.link(ob_cylinder_004)
col_collection_5.objects.link(ob_cylinder_002)
col_collection_5.objects.link(ob_cylinder_003)
col_collection_5.objects.link(ob_cylinder_001)
col_collection_5.objects.link(ob_cone)
col_collection_5.objects.link(ob_cylinder)

# ---- scene / render settings (as saved in the file)
scene.frame_start = 1; scene.frame_end = 250; scene.frame_set(1)
scene.render.engine = 'BLENDER_EEVEE_NEXT'
scene.render.resolution_percentage = 50
scene.render.dither_intensity = 0.0
scene.cycles.use_denoising = False
scene.cycles.samples = 128
scene.cycles.sampling_pattern = 'TABULATED_SOBOL'
scene.cycles.use_adaptive_sampling = False
scene.cycles.use_light_tree = False
scene.cycles.blur_glossy = 0.0
scene.cycles.sample_clamp_indirect = 0.0
scene.view_settings.view_transform = 'Standard'
bpy.context.view_layer.update()

# ---- added for rendering (the .blend has no active camera and no usable light): camera, sun
cam_auto = bpy.data.cameras.new('AutoCamera')
cam_auto.lens = 50.0
cam_auto.sensor_width = 36.0
cam_auto.clip_end = 1000.0
ob_auto_camera = bpy.data.objects.new('AutoCamera', cam_auto)
scene.collection.objects.link(ob_auto_camera)
ob_auto_camera.location = (18.4441, -22.949, 14.7819)
ob_auto_camera.rotation_euler = (1.09748, -7.21219e-08, 0.694738)
scene.camera = ob_auto_camera
light_auto_sun = bpy.data.lights.new('AutoSun', 'SUN')
light_auto_sun.energy = 3.0
light_auto_sun.angle = 0.0523599
ob_auto_sun = bpy.data.objects.new('AutoSun', light_auto_sun)
scene.collection.objects.link(ob_auto_sun)
ob_auto_sun.rotation_euler = (0.872665, 0.174533, 0.523599)
bpy.context.view_layer.update()
